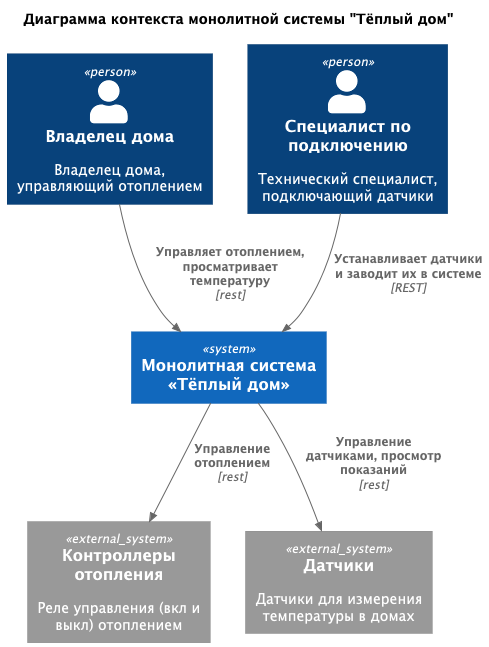

The diagram above was rendered by PlantUML. Its source (embedded in the PNG):
@startuml
!include https://raw.githubusercontent.com/plantuml-stdlib/C4-PlantUML/master/C4_Context.puml

title Диаграмма контекста монолитной системы "Тёплый дом"

Person(owner, "Владелец дома", "Владелец дома, управляющий отоплением")
Person(worker, "Специалист по подключению", "Технический специалист, подключающий датчики")

System(warm_house_server, "Монолитная система «Тёплый дом»")

System_Ext(heating_controller, "Контроллеры отопления", "Реле управления (вкл и выкл) отоплением")
System_Ext(temperature_sensors, "Датчики", "Датчики для измерения температуры в домах")

Rel(owner, warm_house_server, "Управляет отоплением, просматривает температуру", "rest")
Rel(worker, warm_house_server, "Устанавливает датчики и заводит их в системе", "REST")


Rel(warm_house_server, heating_controller, "Управление отоплением", "rest")
Rel(warm_house_server, temperature_sensors, "Управление датчиками, просмотр показаний", "rest")

@enduml